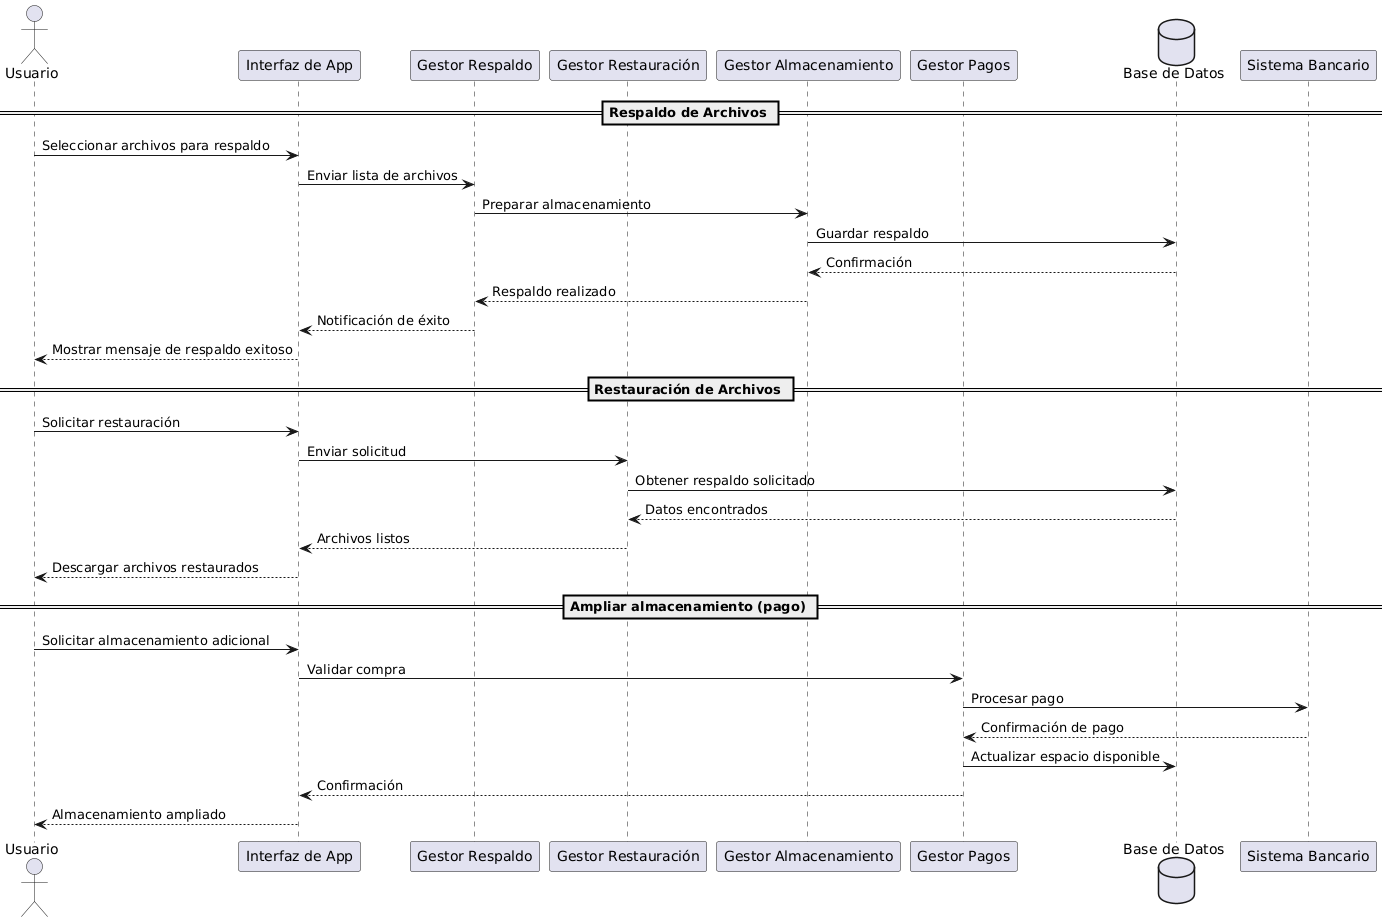

The diagram above was rendered by PlantUML. Its source (embedded in the PNG):
@startuml
actor Usuario
participant "Interfaz de App" as UI
participant "Gestor Respaldo" as Gestor
participant "Gestor Restauración" as Restauracion
participant "Gestor Almacenamiento" as Almacenamiento
participant "Gestor Pagos" as Pagos
database "Base de Datos" as BD
participant "Sistema Bancario" as Bancario

== Respaldo de Archivos ==
Usuario -> UI : Seleccionar archivos para respaldo
UI -> Gestor : Enviar lista de archivos
Gestor -> Almacenamiento : Preparar almacenamiento
Almacenamiento -> BD : Guardar respaldo
BD --> Almacenamiento : Confirmación
Almacenamiento --> Gestor : Respaldo realizado
Gestor --> UI : Notificación de éxito
UI --> Usuario : Mostrar mensaje de respaldo exitoso

== Restauración de Archivos ==
Usuario -> UI : Solicitar restauración
UI -> Restauracion : Enviar solicitud
Restauracion -> BD : Obtener respaldo solicitado
BD --> Restauracion : Datos encontrados
Restauracion --> UI : Archivos listos
UI --> Usuario : Descargar archivos restaurados

== Ampliar almacenamiento (pago) ==
Usuario -> UI : Solicitar almacenamiento adicional
UI -> Pagos : Validar compra
Pagos -> Bancario : Procesar pago
Bancario --> Pagos : Confirmación de pago
Pagos -> BD : Actualizar espacio disponible
Pagos --> UI : Confirmación
UI --> Usuario : Almacenamiento ampliado
@enduml